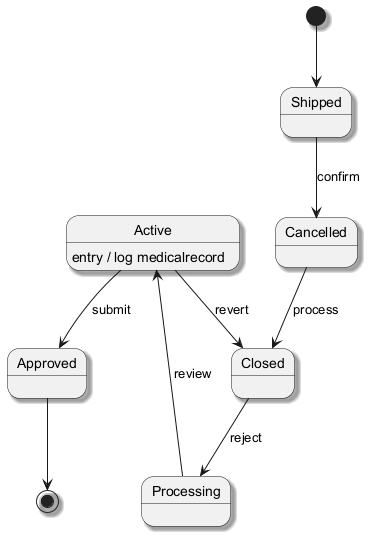

The diagram above was rendered by PlantUML. Its source (embedded in the PNG):
@startuml
skinparam backgroundColor #FFFFFF
skinparam classBackgroundColor #F3E5F5
skinparam classBorderColor #6A1B9A
skinparam shadowing true
[*] --> Shipped
Shipped --> Cancelled : confirm
Cancelled --> Closed : process
Closed --> Processing : reject
Processing --> Active : review
Active --> Approved : submit
Active : entry / log medicalrecord
Active --> Closed : revert
Approved --> [*]
@enduml